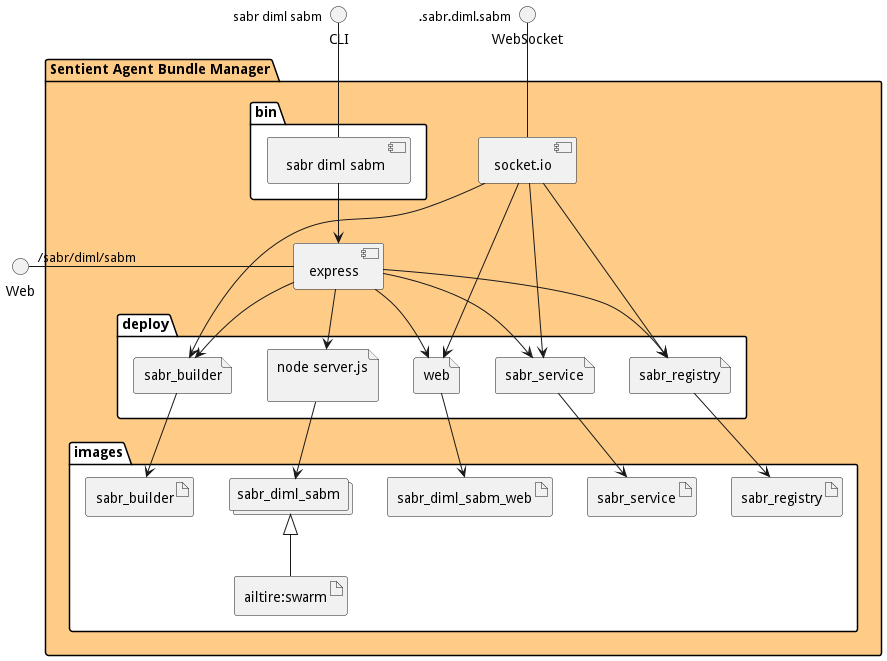

The diagram above was rendered by PlantUML. Its source (embedded in the PNG):
@startuml
  interface CLI
  interface Web
  interface WebSocket
package "Sentient Agent Bundle Manager" #ffcc88 {
  component express as REST
  component socket.io as socket
  folder bin #ffffff {
    component " sabr diml sabm" as binName
  }
  binName --> REST

  folder deploy #ffffff {
      file "node server.js\n" as sabr_diml_sabm_container
      REST --> sabr_diml_sabm_container

  
    file "web" as web_container
    REST --> web_container
    socket ---> web_container
  
    file "sabr_service" as sabr_service_container
    REST --> sabr_service_container
    socket ---> sabr_service_container
  
    file "sabr_registry" as sabr_registry_container
    REST --> sabr_registry_container
    socket ---> sabr_registry_container
  
    file "sabr_builder" as sabr_builder_container
    REST --> sabr_builder_container
    socket ---> sabr_builder_container
  
  }
  folder images #ffffff {
    collections "sabr_diml_sabm" as sabr_diml_sabmimage
    artifact "ailtire:swarm" as ailtireswarm
    sabr_diml_sabmimage <|-- ailtireswarm
    sabr_diml_sabm_container --> sabr_diml_sabmimage

  
      artifact "sabr_diml_sabm_web" as sabr_diml_sabm_web
      web_container --> sabr_diml_sabm_web
    
      artifact "sabr_service" as sabr_service
      sabr_service_container --> sabr_service
    
      artifact "sabr_registry" as sabr_registry
      sabr_registry_container --> sabr_registry
    
      artifact "sabr_builder" as sabr_builder
      sabr_builder_container --> sabr_builder
    
  }
}
CLI " sabr diml sabm" -- binName
Web "/sabr/diml/sabm" - REST
WebSocket ".sabr.diml.sabm" -- socket

@enduml